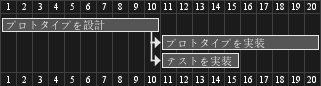

The diagram above was rendered by PlantUML. Its source (embedded in the PNG):
@startgantt
[プロトタイプを設計] lasts 10 days
[プロトタイプを実装] lasts 10 days
[テストを実装] lasts 5 days
[プロトタイプを実装] starts at [プロトタイプを設計]'s end
[テストを実装] starts at [プロトタイプを実装]'s start
@endgantt